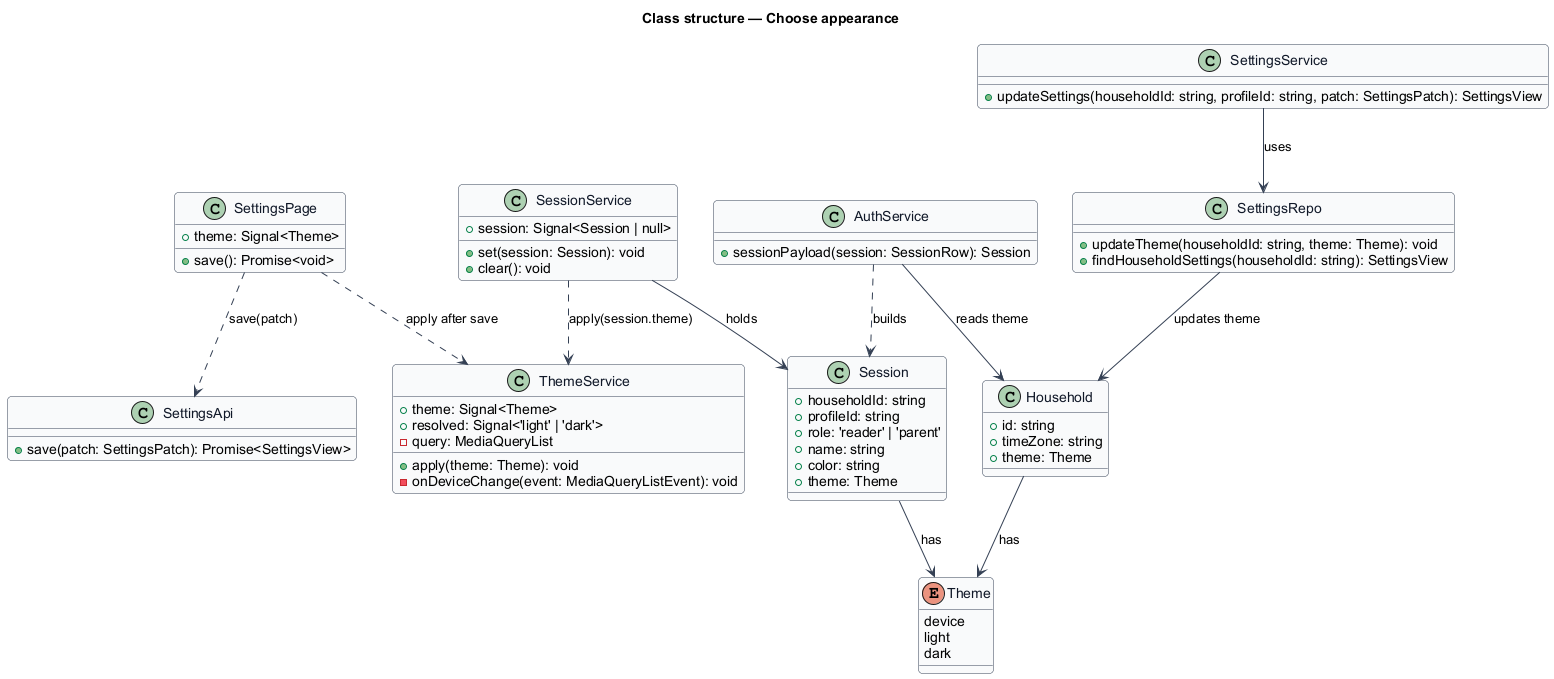

The diagram above was rendered by PlantUML. Its source (embedded in the PNG):
@startuml
skinparam backgroundColor #FFFFFF
skinparam shadowing false
skinparam roundcorner 8
skinparam defaultFontName Arial
skinparam ArrowColor #344054
skinparam class {
  BorderColor #344054
  FontColor #101828
  BackgroundColor #F9FAFB
}
title Class structure — Choose appearance

enum Theme {
  device
  light
  dark
}

class ThemeService {
  +theme: Signal<Theme>
  +resolved: Signal<'light' | 'dark'>
  -query: MediaQueryList
  +apply(theme: Theme): void
  -onDeviceChange(event: MediaQueryListEvent): void
}

class SessionService {
  +session: Signal<Session | null>
  +set(session: Session): void
  +clear(): void
}

class Session {
  +householdId: string
  +profileId: string
  +role: 'reader' | 'parent'
  +name: string
  +color: string
  +theme: Theme
}

class SettingsPage {
  +theme: Signal<Theme>
  +save(): Promise<void>
}

class SettingsApi {
  +save(patch: SettingsPatch): Promise<SettingsView>
}

class AuthService {
  +sessionPayload(session: SessionRow): Session
}

class SettingsService {
  +updateSettings(householdId: string, profileId: string, patch: SettingsPatch): SettingsView
}

class SettingsRepo {
  +updateTheme(householdId: string, theme: Theme): void
  +findHouseholdSettings(householdId: string): SettingsView
}

class Household {
  +id: string
  +timeZone: string
  +theme: Theme
}

SessionService ..> ThemeService : apply(session.theme)
SessionService --> Session : holds
Session --> Theme : has
SettingsPage ..> SettingsApi : save(patch)
SettingsPage ..> ThemeService : apply after save
AuthService ..> Session : builds
AuthService --> Household : reads theme
SettingsService --> SettingsRepo : uses
SettingsRepo --> Household : updates theme
Household --> Theme : has
@enduml